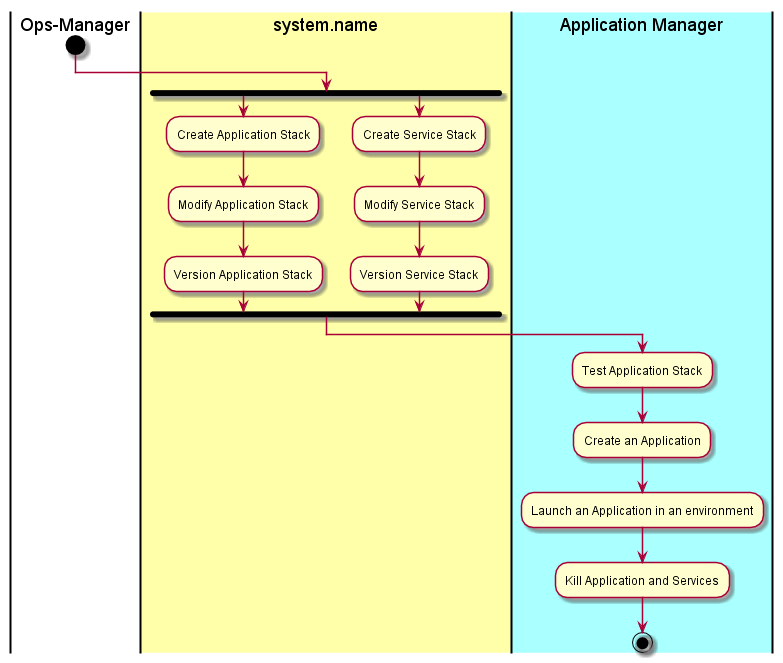

The diagram above was rendered by PlantUML. Its source (embedded in the PNG):
@startuml
|Ops-Manager|
start
|#ffffaa|system.name|
fork
:Create Application Stack;
:Modify Application Stack;
:Version Application Stack;
fork again
:Create Service Stack;
:Modify Service Stack;
:Version Service Stack;
fork end
|#aaffff|Application Manager|
:Test Application Stack;
:Create an Application;
:Launch an Application in an environment;
:Kill Application and Services;
stop
@enduml